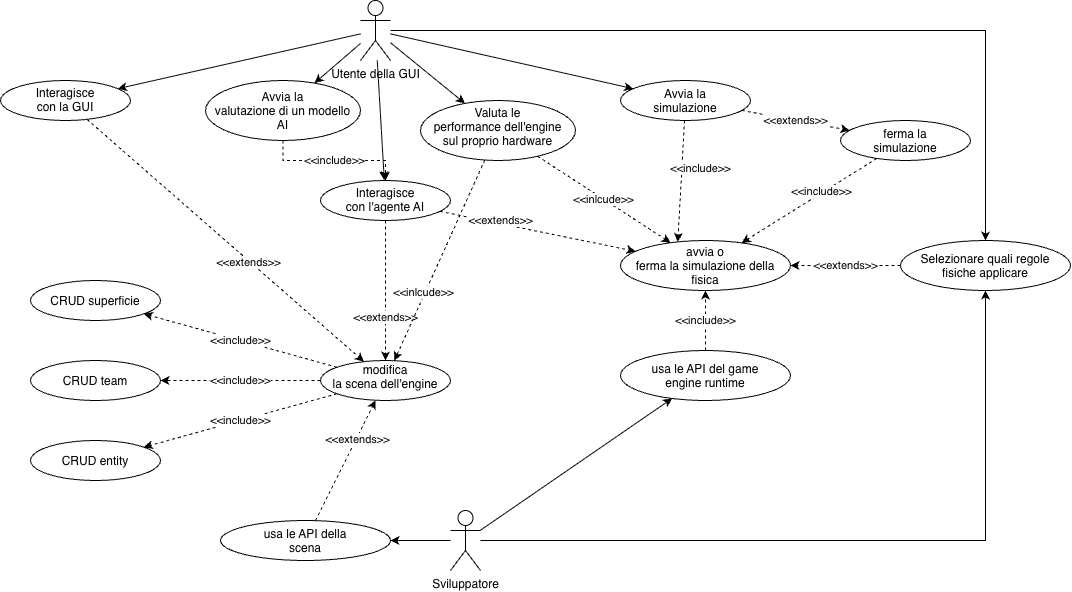

The diagram above was exported from draw.io. Its source (the exported page's mxGraphModel, read from the mxfile embedded in the PNG):
<mxGraphModel dx="1195" dy="888" grid="1" gridSize="10" guides="1" tooltips="1" connect="1" arrows="1" fold="1" page="1" pageScale="1" pageWidth="850" pageHeight="1100" math="0" shadow="0">
  <root>
    <mxCell id="0" />
    <mxCell id="1" parent="0" />
    <mxCell id="qg8rOaMM7Sdd1-r5O4K--6" edge="1" parent="1" source="qg8rOaMM7Sdd1-r5O4K--1" style="rounded=0;orthogonalLoop=1;jettySize=auto;html=1;" target="qg8rOaMM7Sdd1-r5O4K--2">
      <mxGeometry relative="1" as="geometry" />
    </mxCell>
    <mxCell id="qg8rOaMM7Sdd1-r5O4K--21" edge="1" parent="1" source="qg8rOaMM7Sdd1-r5O4K--1" style="rounded=0;orthogonalLoop=1;jettySize=auto;html=1;" target="qg8rOaMM7Sdd1-r5O4K--20">
      <mxGeometry relative="1" as="geometry" />
    </mxCell>
    <mxCell id="qg8rOaMM7Sdd1-r5O4K--24" edge="1" parent="1" source="qg8rOaMM7Sdd1-r5O4K--1" style="rounded=0;orthogonalLoop=1;jettySize=auto;html=1;" target="qg8rOaMM7Sdd1-r5O4K--23">
      <mxGeometry relative="1" as="geometry" />
    </mxCell>
    <mxCell id="3s1qVe3AmL3-v5kpqy_O-3" edge="1" parent="1" source="qg8rOaMM7Sdd1-r5O4K--1" style="rounded=0;orthogonalLoop=1;jettySize=auto;html=1;" target="3s1qVe3AmL3-v5kpqy_O-2">
      <mxGeometry relative="1" as="geometry" />
    </mxCell>
    <mxCell id="3s1qVe3AmL3-v5kpqy_O-14" edge="1" parent="1" source="qg8rOaMM7Sdd1-r5O4K--1" style="rounded=0;orthogonalLoop=1;jettySize=auto;html=1;" target="3s1qVe3AmL3-v5kpqy_O-1">
      <mxGeometry relative="1" as="geometry" />
    </mxCell>
    <mxCell id="3s1qVe3AmL3-v5kpqy_O-18" edge="1" parent="1" source="qg8rOaMM7Sdd1-r5O4K--1" style="edgeStyle=orthogonalEdgeStyle;rounded=0;orthogonalLoop=1;jettySize=auto;html=1;" target="3s1qVe3AmL3-v5kpqy_O-17">
      <mxGeometry relative="1" as="geometry" />
    </mxCell>
    <mxCell id="qg8rOaMM7Sdd1-r5O4K--1" parent="1" style="shape=umlActor;verticalLabelPosition=bottom;verticalAlign=top;html=1;outlineConnect=0;" value="Utente della GUI" vertex="1">
      <mxGeometry height="60" width="30" x="370" as="geometry" />
    </mxCell>
    <mxCell id="qg8rOaMM7Sdd1-r5O4K--11" edge="1" parent="1" source="qg8rOaMM7Sdd1-r5O4K--2" style="rounded=0;orthogonalLoop=1;jettySize=auto;html=1;dashed=1;" target="3s1qVe3AmL3-v5kpqy_O-6">
      <mxGeometry relative="1" as="geometry" />
    </mxCell>
    <mxCell id="qg8rOaMM7Sdd1-r5O4K--12" connectable="0" parent="qg8rOaMM7Sdd1-r5O4K--11" style="edgeLabel;html=1;align=center;verticalAlign=middle;resizable=0;points=[];" value="&amp;lt;&amp;lt;extends&amp;gt;&amp;gt;" vertex="1">
      <mxGeometry relative="1" x="0.3667" y="-1" as="geometry">
        <mxPoint as="offset" />
      </mxGeometry>
    </mxCell>
    <mxCell id="3s1qVe3AmL3-v5kpqy_O-11" edge="1" parent="1" source="qg8rOaMM7Sdd1-r5O4K--2" style="rounded=0;orthogonalLoop=1;jettySize=auto;html=1;dashed=1;" target="qg8rOaMM7Sdd1-r5O4K--35" value="&amp;lt;&amp;lt;extends&amp;gt;&amp;gt;">
      <mxGeometry relative="1" x="-0.3855" y="3" as="geometry">
        <mxPoint as="offset" />
      </mxGeometry>
    </mxCell>
    <mxCell id="qg8rOaMM7Sdd1-r5O4K--2" parent="1" style="ellipse;whiteSpace=wrap;html=1;shapeInside=1;" value="Interagisce con l'agente AI" vertex="1">
      <mxGeometry height="40" width="130" x="330" y="180" as="geometry" />
    </mxCell>
    <mxCell id="qg8rOaMM7Sdd1-r5O4K--4" parent="1" style="ellipse;whiteSpace=wrap;html=1;shapeInside=1;" value="CRUD&amp;nbsp;superficie" vertex="1">
      <mxGeometry height="40" width="130" x="40" y="280" as="geometry" />
    </mxCell>
    <mxCell id="qg8rOaMM7Sdd1-r5O4K--5" parent="1" style="ellipse;whiteSpace=wrap;html=1;shapeInside=1;" value="CRUD team" vertex="1">
      <mxGeometry height="40" width="130" x="40" y="360" as="geometry" />
    </mxCell>
    <mxCell id="qg8rOaMM7Sdd1-r5O4K--16" edge="1" parent="1" source="qg8rOaMM7Sdd1-r5O4K--20" style="rounded=0;orthogonalLoop=1;jettySize=auto;html=1;dashed=1;" target="3s1qVe3AmL3-v5kpqy_O-6">
      <mxGeometry relative="1" as="geometry">
        <mxPoint x="386.92" y="270.79" as="targetPoint" />
      </mxGeometry>
    </mxCell>
    <mxCell id="qg8rOaMM7Sdd1-r5O4K--17" connectable="0" parent="qg8rOaMM7Sdd1-r5O4K--16" style="edgeLabel;html=1;align=center;verticalAlign=middle;resizable=0;points=[];" value="&amp;lt;&amp;lt;extends&amp;gt;&amp;gt;" vertex="1">
      <mxGeometry relative="1" x="0.1676" y="-2" as="geometry">
        <mxPoint as="offset" />
      </mxGeometry>
    </mxCell>
    <mxCell id="qg8rOaMM7Sdd1-r5O4K--20" parent="1" style="ellipse;whiteSpace=wrap;html=1;shapeInside=1;" value="Interagisce con la GUI" vertex="1">
      <mxGeometry height="40" width="130" x="10" y="80" as="geometry" />
    </mxCell>
    <mxCell id="qg8rOaMM7Sdd1-r5O4K--36" edge="1" parent="1" source="qg8rOaMM7Sdd1-r5O4K--23" style="rounded=0;orthogonalLoop=1;jettySize=auto;html=1;dashed=1;">
      <mxGeometry relative="1" as="geometry">
        <mxPoint x="687.34" y="241.36" as="targetPoint" />
      </mxGeometry>
    </mxCell>
    <mxCell id="qg8rOaMM7Sdd1-r5O4K--37" connectable="0" parent="qg8rOaMM7Sdd1-r5O4K--36" style="edgeLabel;html=1;align=center;verticalAlign=middle;resizable=0;points=[];" value="&amp;lt;&amp;lt;include&amp;gt;&amp;gt;" vertex="1">
      <mxGeometry relative="1" x="0.2924" y="3" as="geometry">
        <mxPoint x="17" y="-32" as="offset" />
      </mxGeometry>
    </mxCell>
    <mxCell id="qg8rOaMM7Sdd1-r5O4K--23" parent="1" style="ellipse;whiteSpace=wrap;html=1;shapeInside=1;" value="Avvia la simulazione" vertex="1">
      <mxGeometry height="40" width="130" x="630" y="80" as="geometry" />
    </mxCell>
    <mxCell id="qg8rOaMM7Sdd1-r5O4K--34" edge="1" parent="1" source="qg8rOaMM7Sdd1-r5O4K--25" style="rounded=0;orthogonalLoop=1;jettySize=auto;html=1;" target="qg8rOaMM7Sdd1-r5O4K--27">
      <mxGeometry relative="1" as="geometry" />
    </mxCell>
    <mxCell id="qg8rOaMM7Sdd1-r5O4K--39" edge="1" parent="1" source="qg8rOaMM7Sdd1-r5O4K--25" style="rounded=0;orthogonalLoop=1;jettySize=auto;html=1;" target="qg8rOaMM7Sdd1-r5O4K--38">
      <mxGeometry relative="1" as="geometry" />
    </mxCell>
    <mxCell id="3s1qVe3AmL3-v5kpqy_O-19" edge="1" parent="1" source="qg8rOaMM7Sdd1-r5O4K--25" style="edgeStyle=orthogonalEdgeStyle;rounded=0;orthogonalLoop=1;jettySize=auto;html=1;" target="3s1qVe3AmL3-v5kpqy_O-17">
      <mxGeometry relative="1" as="geometry" />
    </mxCell>
    <mxCell id="qg8rOaMM7Sdd1-r5O4K--25" parent="1" style="shape=umlActor;verticalLabelPosition=bottom;verticalAlign=top;html=1;outlineConnect=0;" value="Sviluppatore" vertex="1">
      <mxGeometry height="60" width="30" x="460" y="510" as="geometry" />
    </mxCell>
    <mxCell id="qg8rOaMM7Sdd1-r5O4K--27" parent="1" style="ellipse;whiteSpace=wrap;html=1;shapeInside=1;" value="usa le API della scena" vertex="1">
      <mxGeometry height="40" width="170" x="230" y="520" as="geometry" />
    </mxCell>
    <mxCell id="qg8rOaMM7Sdd1-r5O4K--28" edge="1" parent="1" source="qg8rOaMM7Sdd1-r5O4K--27" style="rounded=0;orthogonalLoop=1;jettySize=auto;html=1;dashed=1;" target="3s1qVe3AmL3-v5kpqy_O-6">
      <mxGeometry relative="1" as="geometry">
        <mxPoint x="340" y="490" as="sourcePoint" />
        <mxPoint x="300" y="440" as="targetPoint" />
      </mxGeometry>
    </mxCell>
    <mxCell id="qg8rOaMM7Sdd1-r5O4K--29" connectable="0" parent="qg8rOaMM7Sdd1-r5O4K--28" style="edgeLabel;html=1;align=center;verticalAlign=middle;resizable=0;points=[];" value="&amp;lt;&amp;lt;extends&amp;gt;&amp;gt;" vertex="1">
      <mxGeometry relative="1" x="0.3667" y="-1" as="geometry">
        <mxPoint as="offset" />
      </mxGeometry>
    </mxCell>
    <mxCell id="qg8rOaMM7Sdd1-r5O4K--35" parent="1" style="ellipse;whiteSpace=wrap;html=1;shapeInside=1;" value="avvia o ferma la simulazione della fisica" vertex="1">
      <mxGeometry height="50" width="170" x="630" y="240" as="geometry" />
    </mxCell>
    <mxCell id="qg8rOaMM7Sdd1-r5O4K--40" edge="1" parent="1" source="qg8rOaMM7Sdd1-r5O4K--38" style="rounded=0;orthogonalLoop=1;jettySize=auto;html=1;dashed=1;" target="qg8rOaMM7Sdd1-r5O4K--35" value="&amp;lt;&amp;lt;include&amp;gt;&amp;gt;">
      <mxGeometry relative="1" as="geometry" />
    </mxCell>
    <mxCell id="qg8rOaMM7Sdd1-r5O4K--38" parent="1" style="ellipse;whiteSpace=wrap;html=1;shapeInside=1;" value="usa le API del game engine runtime" vertex="1">
      <mxGeometry height="50" width="170" x="630" y="350" as="geometry" />
    </mxCell>
    <mxCell id="3s1qVe3AmL3-v5kpqy_O-15" edge="1" parent="1" source="3s1qVe3AmL3-v5kpqy_O-1" style="edgeStyle=orthogonalEdgeStyle;rounded=0;orthogonalLoop=1;jettySize=auto;html=1;dashed=1;" target="qg8rOaMM7Sdd1-r5O4K--2" value="&amp;lt;&amp;lt;include&amp;gt;&amp;gt;">
      <mxGeometry relative="1" as="geometry" />
    </mxCell>
    <mxCell id="3s1qVe3AmL3-v5kpqy_O-1" parent="1" style="ellipse;whiteSpace=wrap;html=1;shapeInside=1;" value="Avvia la valutazione di un modello AI" vertex="1">
      <mxGeometry height="60" width="155" x="215" y="80" as="geometry" />
    </mxCell>
    <mxCell id="3s1qVe3AmL3-v5kpqy_O-12" edge="1" parent="1" source="3s1qVe3AmL3-v5kpqy_O-2" style="rounded=0;orthogonalLoop=1;jettySize=auto;html=1;dashed=1;" target="qg8rOaMM7Sdd1-r5O4K--35" value="&amp;lt;&amp;lt;inlcude&amp;gt;&amp;gt;">
      <mxGeometry relative="1" as="geometry" />
    </mxCell>
    <mxCell id="3s1qVe3AmL3-v5kpqy_O-2" parent="1" style="ellipse;whiteSpace=wrap;html=1;shapeInside=1;" value="Valuta le performance dell'engine sul proprio hardware" vertex="1">
      <mxGeometry height="60" width="155" x="430" y="100" as="geometry" />
    </mxCell>
    <mxCell id="3s1qVe3AmL3-v5kpqy_O-6" parent="1" style="ellipse;whiteSpace=wrap;html=1;shapeInside=1;" value="modifica la scena dell'engine" vertex="1">
      <mxGeometry height="40" width="130" x="330" y="360" as="geometry" />
    </mxCell>
    <mxCell id="3s1qVe3AmL3-v5kpqy_O-7" parent="1" style="ellipse;whiteSpace=wrap;html=1;shapeInside=1;" value="CRUD entity" vertex="1">
      <mxGeometry height="40" width="130" x="40" y="440" as="geometry" />
    </mxCell>
    <mxCell id="3s1qVe3AmL3-v5kpqy_O-8" edge="1" parent="1" source="3s1qVe3AmL3-v5kpqy_O-6" style="rounded=0;orthogonalLoop=1;jettySize=auto;html=1;dashed=1;" target="qg8rOaMM7Sdd1-r5O4K--4" value="&amp;lt;&amp;lt;include&amp;gt;&amp;gt;">
      <mxGeometry relative="1" as="geometry" />
    </mxCell>
    <mxCell id="3s1qVe3AmL3-v5kpqy_O-9" edge="1" parent="1" source="3s1qVe3AmL3-v5kpqy_O-6" style="rounded=0;orthogonalLoop=1;jettySize=auto;html=1;dashed=1;" target="3s1qVe3AmL3-v5kpqy_O-7" value="&amp;lt;&amp;lt;include&amp;gt;&amp;gt;">
      <mxGeometry relative="1" x="-0.0058" as="geometry">
        <mxPoint as="offset" />
        <mxPoint x="460" y="296" as="sourcePoint" />
        <mxPoint x="608" y="280" as="targetPoint" />
      </mxGeometry>
    </mxCell>
    <mxCell id="3s1qVe3AmL3-v5kpqy_O-10" edge="1" parent="1" source="3s1qVe3AmL3-v5kpqy_O-6" style="rounded=0;orthogonalLoop=1;jettySize=auto;html=1;dashed=1;" target="qg8rOaMM7Sdd1-r5O4K--5" value="&amp;lt;&amp;lt;include&amp;gt;&amp;gt;">
      <mxGeometry relative="1" as="geometry">
        <mxPoint x="460" y="296" as="sourcePoint" />
        <mxPoint x="608" y="280" as="targetPoint" />
      </mxGeometry>
    </mxCell>
    <mxCell id="3s1qVe3AmL3-v5kpqy_O-13" edge="1" parent="1" source="3s1qVe3AmL3-v5kpqy_O-2" style="rounded=0;orthogonalLoop=1;jettySize=auto;html=1;dashed=1;" target="3s1qVe3AmL3-v5kpqy_O-6" value="&amp;lt;&amp;lt;inlcude&amp;gt;&amp;gt;">
      <mxGeometry relative="1" x="0.3296" y="-1" as="geometry">
        <mxPoint as="offset" />
        <mxPoint x="928" y="180" as="sourcePoint" />
        <mxPoint x="830" y="273" as="targetPoint" />
      </mxGeometry>
    </mxCell>
    <mxCell id="3s1qVe3AmL3-v5kpqy_O-20" edge="1" parent="1" source="3s1qVe3AmL3-v5kpqy_O-17" style="edgeStyle=orthogonalEdgeStyle;rounded=0;orthogonalLoop=1;jettySize=auto;html=1;dashed=1;" target="qg8rOaMM7Sdd1-r5O4K--35" value="&amp;lt;&amp;lt;extends&amp;gt;&amp;gt;">
      <mxGeometry relative="1" x="0.007" as="geometry">
        <mxPoint as="offset" />
      </mxGeometry>
    </mxCell>
    <mxCell id="3s1qVe3AmL3-v5kpqy_O-17" parent="1" style="ellipse;whiteSpace=wrap;html=1;shapeInside=1;" value="Selezionare quali regole fisiche applicare" vertex="1">
      <mxGeometry height="50" width="170" x="910" y="240" as="geometry" />
    </mxCell>
    <mxCell id="3s1qVe3AmL3-v5kpqy_O-21" parent="1" style="ellipse;whiteSpace=wrap;html=1;shapeInside=1;" value="ferma la simulazione" vertex="1">
      <mxGeometry height="40" width="130" x="850" y="120" as="geometry" />
    </mxCell>
    <mxCell id="3s1qVe3AmL3-v5kpqy_O-22" edge="1" parent="1" source="qg8rOaMM7Sdd1-r5O4K--23" style="rounded=0;orthogonalLoop=1;jettySize=auto;html=1;dashed=1;" target="3s1qVe3AmL3-v5kpqy_O-21" value="&amp;lt;&amp;lt;extends&amp;gt;&amp;gt;">
      <mxGeometry relative="1" as="geometry" />
    </mxCell>
    <mxCell id="3s1qVe3AmL3-v5kpqy_O-26" edge="1" parent="1" source="3s1qVe3AmL3-v5kpqy_O-21" style="rounded=0;orthogonalLoop=1;jettySize=auto;html=1;dashed=1;" target="qg8rOaMM7Sdd1-r5O4K--35">
      <mxGeometry relative="1" as="geometry">
        <mxPoint x="686.66" y="180" as="sourcePoint" />
        <mxPoint x="680" y="301.36" as="targetPoint" />
      </mxGeometry>
    </mxCell>
    <mxCell id="3s1qVe3AmL3-v5kpqy_O-27" connectable="0" parent="3s1qVe3AmL3-v5kpqy_O-26" style="edgeLabel;html=1;align=center;verticalAlign=middle;resizable=0;points=[];" value="&amp;lt;&amp;lt;include&amp;gt;&amp;gt;" vertex="1">
      <mxGeometry relative="1" x="0.2924" y="3" as="geometry">
        <mxPoint x="30" y="-25" as="offset" />
      </mxGeometry>
    </mxCell>
  </root>
</mxGraphModel>